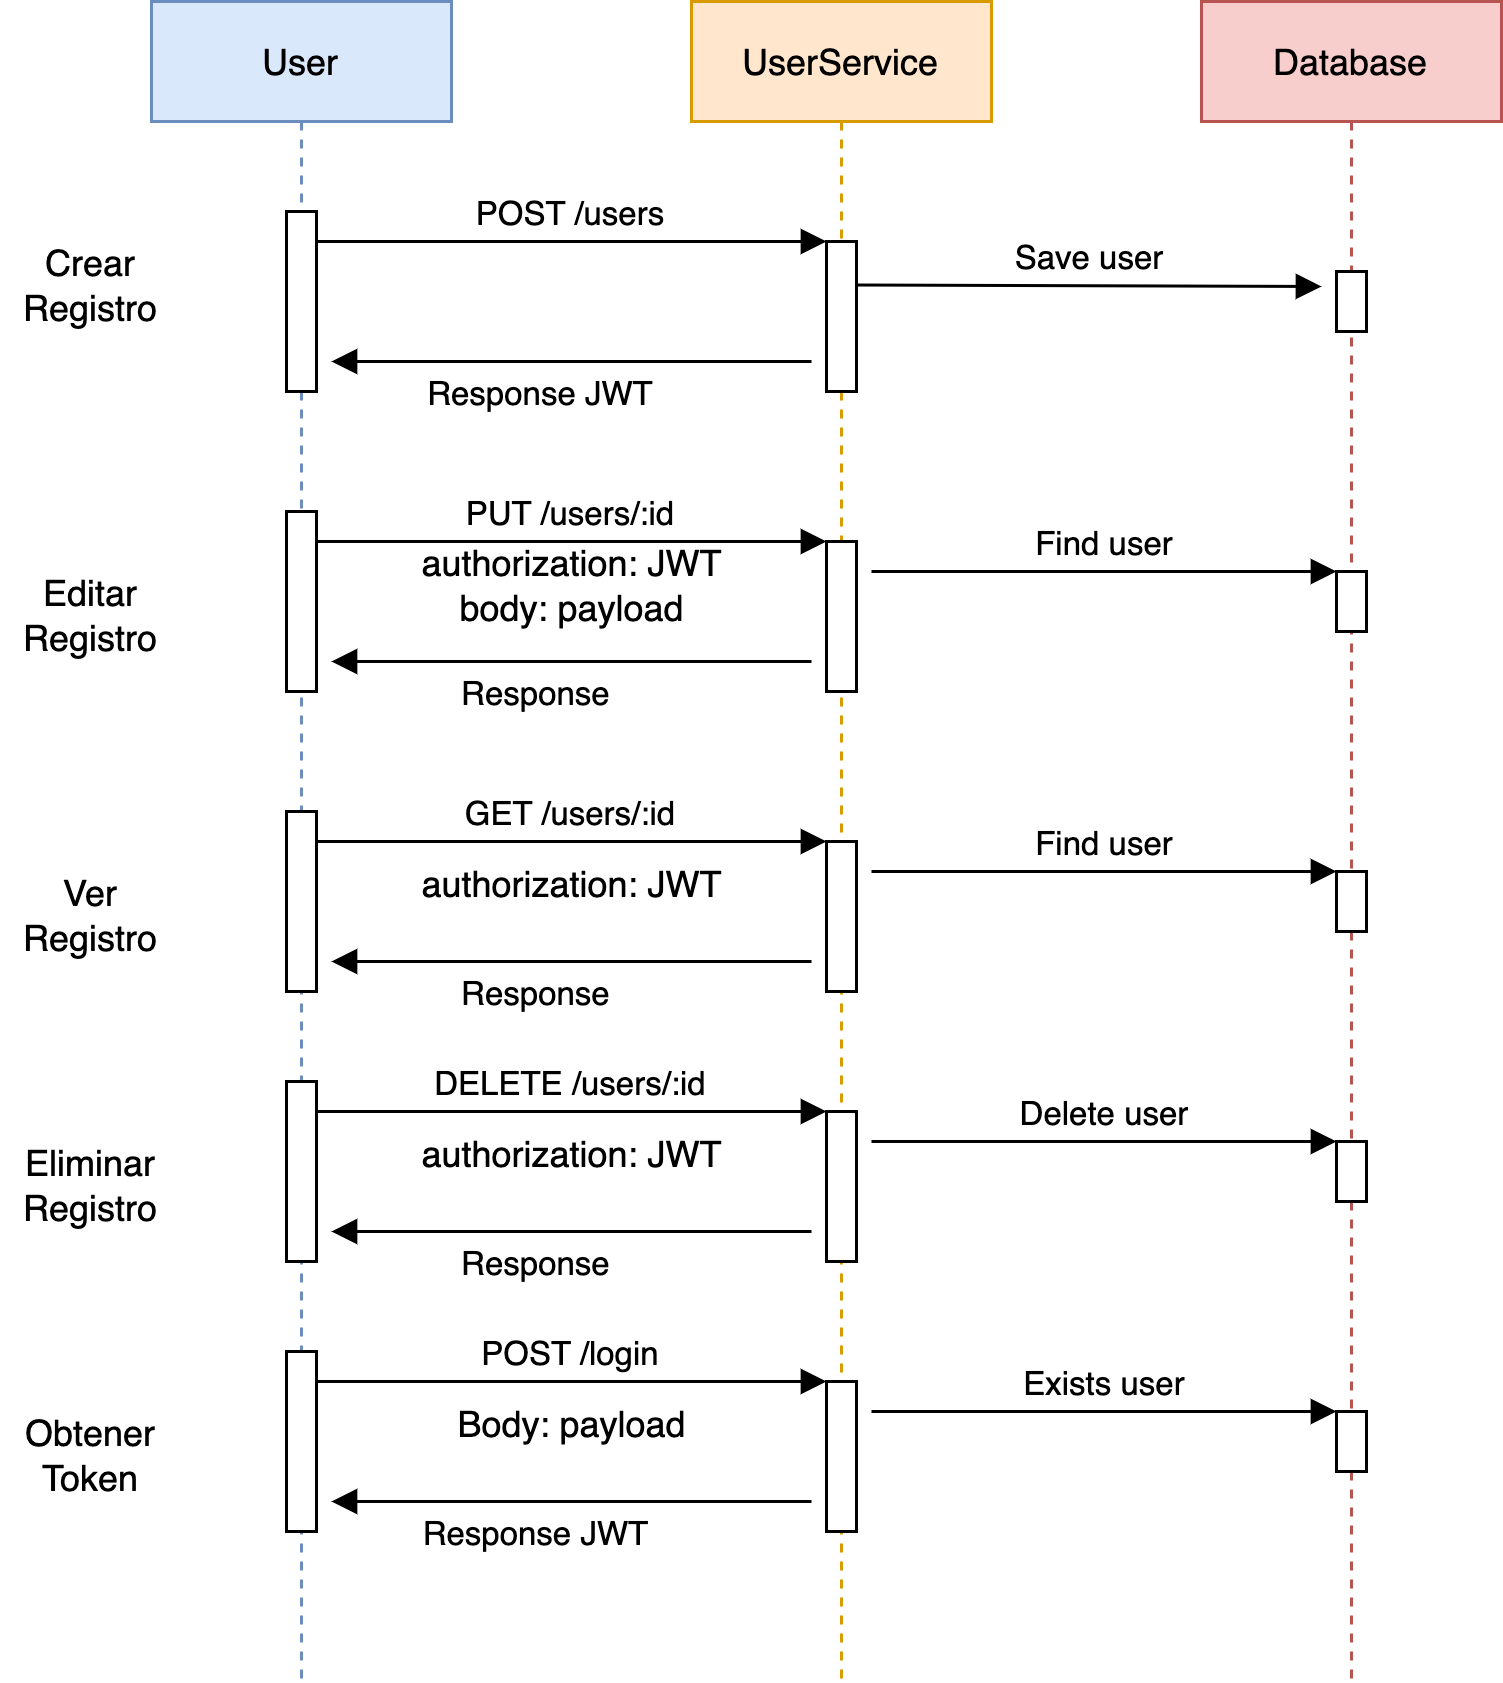

The diagram above was exported from draw.io. Its source (the exported page's mxGraphModel, read from the mxfile embedded in the PNG):
<mxGraphModel dx="1186" dy="711" grid="1" gridSize="10" guides="1" tooltips="1" connect="1" arrows="1" fold="1" page="1" pageScale="1" pageWidth="850" pageHeight="1100" math="0" shadow="0">
  <root>
    <mxCell id="0" />
    <mxCell id="1" parent="0" />
    <mxCell id="2" value="User" style="shape=umlLifeline;perimeter=lifelinePerimeter;container=1;collapsible=0;recursiveResize=0;rounded=0;shadow=0;strokeWidth=1;fillColor=#dae8fc;strokeColor=#6c8ebf;" vertex="1" parent="1">
      <mxGeometry x="120" y="80" width="100" height="560" as="geometry" />
    </mxCell>
    <mxCell id="3" value="" style="points=[];perimeter=orthogonalPerimeter;rounded=0;shadow=0;strokeWidth=1;" vertex="1" parent="2">
      <mxGeometry x="45" y="70" width="10" height="60" as="geometry" />
    </mxCell>
    <mxCell id="4" value="" style="points=[];perimeter=orthogonalPerimeter;rounded=0;shadow=0;strokeWidth=1;" vertex="1" parent="2">
      <mxGeometry x="45" y="170" width="10" height="60" as="geometry" />
    </mxCell>
    <mxCell id="5" value="UserService" style="shape=umlLifeline;perimeter=lifelinePerimeter;container=1;collapsible=0;recursiveResize=0;rounded=0;shadow=0;strokeWidth=1;fillColor=#ffe6cc;strokeColor=#d79b00;" vertex="1" parent="1">
      <mxGeometry x="300" y="80" width="100" height="560" as="geometry" />
    </mxCell>
    <mxCell id="6" value="" style="points=[];perimeter=orthogonalPerimeter;rounded=0;shadow=0;strokeWidth=1;" vertex="1" parent="5">
      <mxGeometry x="45" y="80" width="10" height="50" as="geometry" />
    </mxCell>
    <mxCell id="7" value="PUT /users/:id" style="verticalAlign=bottom;endArrow=block;entryX=0;entryY=0;shadow=0;strokeWidth=1;" edge="1" parent="5">
      <mxGeometry relative="1" as="geometry">
        <mxPoint x="-125" y="180" as="sourcePoint" />
        <mxPoint x="45" y="180" as="targetPoint" />
      </mxGeometry>
    </mxCell>
    <mxCell id="8" value="" style="points=[];perimeter=orthogonalPerimeter;rounded=0;shadow=0;strokeWidth=1;" vertex="1" parent="5">
      <mxGeometry x="45" y="180" width="10" height="50" as="geometry" />
    </mxCell>
    <mxCell id="9" value="Response " style="verticalAlign=bottom;endArrow=block;shadow=0;strokeWidth=1;" edge="1" parent="5">
      <mxGeometry x="0.125" y="20" relative="1" as="geometry">
        <mxPoint x="40" y="220" as="sourcePoint" />
        <mxPoint x="-120" y="220" as="targetPoint" />
        <Array as="points" />
        <mxPoint as="offset" />
      </mxGeometry>
    </mxCell>
    <mxCell id="10" value="POST /users" style="verticalAlign=bottom;endArrow=block;entryX=0;entryY=0;shadow=0;strokeWidth=1;" edge="1" source="3" target="6" parent="1">
      <mxGeometry relative="1" as="geometry">
        <mxPoint x="275" y="160" as="sourcePoint" />
      </mxGeometry>
    </mxCell>
    <mxCell id="11" value="Database" style="shape=umlLifeline;perimeter=lifelinePerimeter;container=1;collapsible=0;recursiveResize=0;rounded=0;shadow=0;strokeWidth=1;fillColor=#f8cecc;strokeColor=#b85450;" vertex="1" parent="1">
      <mxGeometry x="470" y="80" width="100" height="560" as="geometry" />
    </mxCell>
    <mxCell id="12" value="" style="points=[];perimeter=orthogonalPerimeter;rounded=0;shadow=0;strokeWidth=1;" vertex="1" parent="11">
      <mxGeometry x="45" y="90" width="10" height="20" as="geometry" />
    </mxCell>
    <mxCell id="13" value="Save user" style="verticalAlign=bottom;endArrow=block;shadow=0;strokeWidth=1;" edge="1" parent="11">
      <mxGeometry relative="1" as="geometry">
        <mxPoint x="-115" y="94.50000000000011" as="sourcePoint" />
        <mxPoint x="40" y="95" as="targetPoint" />
      </mxGeometry>
    </mxCell>
    <mxCell id="14" value="Find user" style="verticalAlign=bottom;endArrow=block;entryX=0;entryY=0;shadow=0;strokeWidth=1;" edge="1" parent="11">
      <mxGeometry relative="1" as="geometry">
        <mxPoint x="-110" y="190" as="sourcePoint" />
        <mxPoint x="45" y="190" as="targetPoint" />
      </mxGeometry>
    </mxCell>
    <mxCell id="15" value="" style="points=[];perimeter=orthogonalPerimeter;rounded=0;shadow=0;strokeWidth=1;" vertex="1" parent="11">
      <mxGeometry x="45" y="190" width="10" height="20" as="geometry" />
    </mxCell>
    <mxCell id="16" value="Response JWT" style="verticalAlign=bottom;endArrow=block;shadow=0;strokeWidth=1;" edge="1" parent="1">
      <mxGeometry x="0.125" y="20" relative="1" as="geometry">
        <mxPoint x="340" y="200" as="sourcePoint" />
        <mxPoint x="180" y="200" as="targetPoint" />
        <Array as="points" />
        <mxPoint as="offset" />
      </mxGeometry>
    </mxCell>
    <mxCell id="17" value="Crear Registro" style="text;html=1;strokeColor=none;fillColor=none;align=center;verticalAlign=middle;whiteSpace=wrap;rounded=0;labelBorderColor=none;fontColor=default;" vertex="1" parent="1">
      <mxGeometry x="70" y="160" width="60" height="30" as="geometry" />
    </mxCell>
    <mxCell id="18" value="Editar Registro" style="text;html=1;strokeColor=none;fillColor=none;align=center;verticalAlign=middle;whiteSpace=wrap;rounded=0;labelBorderColor=none;fontColor=default;" vertex="1" parent="1">
      <mxGeometry x="70" y="270" width="60" height="30" as="geometry" />
    </mxCell>
    <mxCell id="19" value="authorization: JWT&lt;br&gt;body: payload" style="text;html=1;align=center;verticalAlign=middle;resizable=0;points=[];autosize=1;strokeColor=none;fillColor=none;fontColor=default;" vertex="1" parent="1">
      <mxGeometry x="200" y="260" width="120" height="30" as="geometry" />
    </mxCell>
    <mxCell id="20" value="" style="points=[];perimeter=orthogonalPerimeter;rounded=0;shadow=0;strokeWidth=1;" vertex="1" parent="1">
      <mxGeometry x="165" y="350" width="10" height="60" as="geometry" />
    </mxCell>
    <mxCell id="21" value="GET /users/:id" style="verticalAlign=bottom;endArrow=block;entryX=0;entryY=0;shadow=0;strokeWidth=1;" edge="1" parent="1">
      <mxGeometry relative="1" as="geometry">
        <mxPoint x="175" y="360" as="sourcePoint" />
        <mxPoint x="345" y="360" as="targetPoint" />
      </mxGeometry>
    </mxCell>
    <mxCell id="22" value="" style="points=[];perimeter=orthogonalPerimeter;rounded=0;shadow=0;strokeWidth=1;" vertex="1" parent="1">
      <mxGeometry x="345" y="360" width="10" height="50" as="geometry" />
    </mxCell>
    <mxCell id="23" value="Response " style="verticalAlign=bottom;endArrow=block;shadow=0;strokeWidth=1;" edge="1" parent="1">
      <mxGeometry x="0.125" y="20" relative="1" as="geometry">
        <mxPoint x="340" y="400" as="sourcePoint" />
        <mxPoint x="180" y="400" as="targetPoint" />
        <Array as="points" />
        <mxPoint as="offset" />
      </mxGeometry>
    </mxCell>
    <mxCell id="24" value="Find user" style="verticalAlign=bottom;endArrow=block;entryX=0;entryY=0;shadow=0;strokeWidth=1;" edge="1" parent="1">
      <mxGeometry relative="1" as="geometry">
        <mxPoint x="360" y="370" as="sourcePoint" />
        <mxPoint x="515" y="370" as="targetPoint" />
      </mxGeometry>
    </mxCell>
    <mxCell id="25" value="" style="points=[];perimeter=orthogonalPerimeter;rounded=0;shadow=0;strokeWidth=1;" vertex="1" parent="1">
      <mxGeometry x="515" y="370" width="10" height="20" as="geometry" />
    </mxCell>
    <mxCell id="26" value="Ver Registro" style="text;html=1;strokeColor=none;fillColor=none;align=center;verticalAlign=middle;whiteSpace=wrap;rounded=0;labelBorderColor=none;fontColor=default;" vertex="1" parent="1">
      <mxGeometry x="70" y="370" width="60" height="30" as="geometry" />
    </mxCell>
    <mxCell id="27" value="authorization: JWT" style="text;html=1;align=center;verticalAlign=middle;resizable=0;points=[];autosize=1;strokeColor=none;fillColor=none;fontColor=default;" vertex="1" parent="1">
      <mxGeometry x="200" y="365" width="120" height="20" as="geometry" />
    </mxCell>
    <mxCell id="28" value="" style="points=[];perimeter=orthogonalPerimeter;rounded=0;shadow=0;strokeWidth=1;" vertex="1" parent="1">
      <mxGeometry x="165" y="440" width="10" height="60" as="geometry" />
    </mxCell>
    <mxCell id="29" value="DELETE /users/:id" style="verticalAlign=bottom;endArrow=block;entryX=0;entryY=0;shadow=0;strokeWidth=1;" edge="1" parent="1">
      <mxGeometry relative="1" as="geometry">
        <mxPoint x="175" y="450" as="sourcePoint" />
        <mxPoint x="345" y="450" as="targetPoint" />
      </mxGeometry>
    </mxCell>
    <mxCell id="30" value="" style="points=[];perimeter=orthogonalPerimeter;rounded=0;shadow=0;strokeWidth=1;" vertex="1" parent="1">
      <mxGeometry x="345" y="450" width="10" height="50" as="geometry" />
    </mxCell>
    <mxCell id="31" value="Response " style="verticalAlign=bottom;endArrow=block;shadow=0;strokeWidth=1;" edge="1" parent="1">
      <mxGeometry x="0.125" y="20" relative="1" as="geometry">
        <mxPoint x="340" y="490" as="sourcePoint" />
        <mxPoint x="180" y="490" as="targetPoint" />
        <Array as="points" />
        <mxPoint as="offset" />
      </mxGeometry>
    </mxCell>
    <mxCell id="32" value="Delete user" style="verticalAlign=bottom;endArrow=block;entryX=0;entryY=0;shadow=0;strokeWidth=1;" edge="1" parent="1">
      <mxGeometry relative="1" as="geometry">
        <mxPoint x="360" y="460" as="sourcePoint" />
        <mxPoint x="515" y="460" as="targetPoint" />
      </mxGeometry>
    </mxCell>
    <mxCell id="33" value="" style="points=[];perimeter=orthogonalPerimeter;rounded=0;shadow=0;strokeWidth=1;" vertex="1" parent="1">
      <mxGeometry x="515" y="460" width="10" height="20" as="geometry" />
    </mxCell>
    <mxCell id="34" value="Eliminar Registro" style="text;html=1;strokeColor=none;fillColor=none;align=center;verticalAlign=middle;whiteSpace=wrap;rounded=0;labelBorderColor=none;fontColor=default;" vertex="1" parent="1">
      <mxGeometry x="70" y="460" width="60" height="30" as="geometry" />
    </mxCell>
    <mxCell id="35" value="authorization: JWT" style="text;html=1;align=center;verticalAlign=middle;resizable=0;points=[];autosize=1;strokeColor=none;fillColor=none;fontColor=default;" vertex="1" parent="1">
      <mxGeometry x="200" y="455" width="120" height="20" as="geometry" />
    </mxCell>
    <mxCell id="36" value="" style="points=[];perimeter=orthogonalPerimeter;rounded=0;shadow=0;strokeWidth=1;" vertex="1" parent="1">
      <mxGeometry x="165" y="530" width="10" height="60" as="geometry" />
    </mxCell>
    <mxCell id="37" value="POST /login" style="verticalAlign=bottom;endArrow=block;entryX=0;entryY=0;shadow=0;strokeWidth=1;" edge="1" parent="1">
      <mxGeometry relative="1" as="geometry">
        <mxPoint x="175" y="540" as="sourcePoint" />
        <mxPoint x="345" y="540" as="targetPoint" />
      </mxGeometry>
    </mxCell>
    <mxCell id="38" value="" style="points=[];perimeter=orthogonalPerimeter;rounded=0;shadow=0;strokeWidth=1;" vertex="1" parent="1">
      <mxGeometry x="345" y="540" width="10" height="50" as="geometry" />
    </mxCell>
    <mxCell id="39" value="Response JWT " style="verticalAlign=bottom;endArrow=block;shadow=0;strokeWidth=1;" edge="1" parent="1">
      <mxGeometry x="0.125" y="20" relative="1" as="geometry">
        <mxPoint x="340" y="580" as="sourcePoint" />
        <mxPoint x="180" y="580" as="targetPoint" />
        <Array as="points" />
        <mxPoint as="offset" />
      </mxGeometry>
    </mxCell>
    <mxCell id="40" value="Exists user" style="verticalAlign=bottom;endArrow=block;entryX=0;entryY=0;shadow=0;strokeWidth=1;" edge="1" parent="1">
      <mxGeometry relative="1" as="geometry">
        <mxPoint x="360" y="550" as="sourcePoint" />
        <mxPoint x="515" y="550" as="targetPoint" />
      </mxGeometry>
    </mxCell>
    <mxCell id="41" value="" style="points=[];perimeter=orthogonalPerimeter;rounded=0;shadow=0;strokeWidth=1;" vertex="1" parent="1">
      <mxGeometry x="515" y="550" width="10" height="20" as="geometry" />
    </mxCell>
    <mxCell id="42" value="Obtener Token" style="text;html=1;strokeColor=none;fillColor=none;align=center;verticalAlign=middle;whiteSpace=wrap;rounded=0;labelBorderColor=none;fontColor=default;" vertex="1" parent="1">
      <mxGeometry x="70" y="550" width="60" height="30" as="geometry" />
    </mxCell>
    <mxCell id="43" value="Body: payload" style="text;html=1;align=center;verticalAlign=middle;resizable=0;points=[];autosize=1;strokeColor=none;fillColor=none;fontColor=default;" vertex="1" parent="1">
      <mxGeometry x="215" y="545" width="90" height="20" as="geometry" />
    </mxCell>
  </root>
</mxGraphModel>